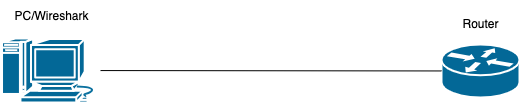

The diagram above was exported from draw.io. Its source (the exported page's mxGraphModel, read from the mxfile embedded in the PNG):
<mxGraphModel dx="1410" dy="1074" grid="1" gridSize="10" guides="1" tooltips="1" connect="1" arrows="1" fold="1" page="1" pageScale="1" pageWidth="850" pageHeight="1100" math="0" shadow="0">
  <root>
    <mxCell id="0" />
    <mxCell id="1" parent="0" />
    <mxCell id="jnlDunTaJ5RasXYsslQN-1" value="" style="shape=mxgraph.cisco.computers_and_peripherals.macintosh;sketch=0;html=1;pointerEvents=1;dashed=0;fillColor=#036897;strokeColor=#ffffff;strokeWidth=2;verticalLabelPosition=bottom;verticalAlign=top;align=center;outlineConnect=0;" vertex="1" parent="1">
      <mxGeometry x="120" y="518" width="99" height="64" as="geometry" />
    </mxCell>
    <mxCell id="jnlDunTaJ5RasXYsslQN-2" value="" style="shape=mxgraph.cisco.routers.router;sketch=0;html=1;pointerEvents=1;dashed=0;fillColor=#036897;strokeColor=#ffffff;strokeWidth=2;verticalLabelPosition=bottom;verticalAlign=top;align=center;outlineConnect=0;" vertex="1" parent="1">
      <mxGeometry x="560" y="524" width="78" height="53" as="geometry" />
    </mxCell>
    <mxCell id="jnlDunTaJ5RasXYsslQN-3" value="" style="endArrow=none;html=1;rounded=0;" edge="1" parent="1" source="jnlDunTaJ5RasXYsslQN-1" target="jnlDunTaJ5RasXYsslQN-2">
      <mxGeometry width="50" height="50" relative="1" as="geometry">
        <mxPoint x="313.1600000000001" y="582" as="sourcePoint" />
        <mxPoint x="560" y="552" as="targetPoint" />
      </mxGeometry>
    </mxCell>
    <mxCell id="jnlDunTaJ5RasXYsslQN-4" value="PC/Wireshark" style="text;html=1;align=center;verticalAlign=middle;whiteSpace=wrap;rounded=0;" vertex="1" parent="1">
      <mxGeometry x="139.5" y="480" width="60" height="30" as="geometry" />
    </mxCell>
    <mxCell id="jnlDunTaJ5RasXYsslQN-5" value="Router" style="text;html=1;align=center;verticalAlign=middle;whiteSpace=wrap;rounded=0;" vertex="1" parent="1">
      <mxGeometry x="569" y="488" width="60" height="30" as="geometry" />
    </mxCell>
  </root>
</mxGraphModel>